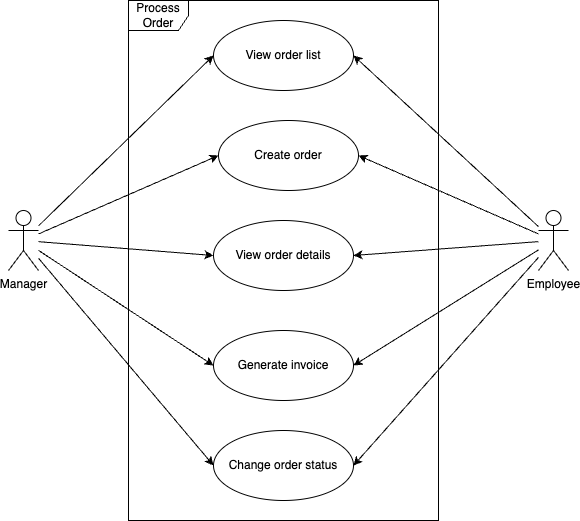

The diagram above was exported from draw.io. Its source (the exported page's mxGraphModel, read from the mxfile embedded in the PNG):
<mxGraphModel dx="-396" dy="689" grid="1" gridSize="10" guides="1" tooltips="1" connect="1" arrows="1" fold="1" page="1" pageScale="1" pageWidth="827" pageHeight="1169" math="0" shadow="0">
  <root>
    <mxCell id="0" />
    <mxCell id="1" parent="0" />
    <mxCell id="7QR_NUI_La9L6VlgCd2t-1" style="edgeStyle=none;shape=connector;rounded=0;orthogonalLoop=1;jettySize=auto;html=1;entryX=1;entryY=0.5;entryDx=0;entryDy=0;labelBackgroundColor=default;strokeColor=default;align=center;verticalAlign=middle;fontFamily=Helvetica;fontSize=11;fontColor=default;endArrow=classic;" edge="1" parent="1" source="7QR_NUI_La9L6VlgCd2t-4" target="7QR_NUI_La9L6VlgCd2t-12">
      <mxGeometry relative="1" as="geometry" />
    </mxCell>
    <mxCell id="7QR_NUI_La9L6VlgCd2t-2" style="edgeStyle=none;shape=connector;rounded=0;orthogonalLoop=1;jettySize=auto;html=1;entryX=1;entryY=0.5;entryDx=0;entryDy=0;labelBackgroundColor=default;strokeColor=default;align=center;verticalAlign=middle;fontFamily=Helvetica;fontSize=11;fontColor=default;endArrow=classic;" edge="1" parent="1" source="7QR_NUI_La9L6VlgCd2t-4" target="7QR_NUI_La9L6VlgCd2t-15">
      <mxGeometry relative="1" as="geometry" />
    </mxCell>
    <mxCell id="7QR_NUI_La9L6VlgCd2t-3" style="edgeStyle=none;shape=connector;rounded=0;orthogonalLoop=1;jettySize=auto;html=1;entryX=1;entryY=0.5;entryDx=0;entryDy=0;labelBackgroundColor=default;strokeColor=default;align=center;verticalAlign=middle;fontFamily=Helvetica;fontSize=11;fontColor=default;endArrow=classic;" edge="1" parent="1" source="7QR_NUI_La9L6VlgCd2t-4" target="7QR_NUI_La9L6VlgCd2t-16">
      <mxGeometry relative="1" as="geometry" />
    </mxCell>
    <mxCell id="7QR_NUI_La9L6VlgCd2t-17" style="edgeStyle=none;shape=connector;rounded=0;orthogonalLoop=1;jettySize=auto;html=1;entryX=1;entryY=0.5;entryDx=0;entryDy=0;labelBackgroundColor=default;strokeColor=default;align=center;verticalAlign=middle;fontFamily=Helvetica;fontSize=11;fontColor=default;endArrow=classic;" edge="1" parent="1" source="7QR_NUI_La9L6VlgCd2t-4" target="7QR_NUI_La9L6VlgCd2t-13">
      <mxGeometry relative="1" as="geometry" />
    </mxCell>
    <mxCell id="7QR_NUI_La9L6VlgCd2t-18" style="edgeStyle=none;shape=connector;rounded=0;orthogonalLoop=1;jettySize=auto;html=1;entryX=1;entryY=0.5;entryDx=0;entryDy=0;labelBackgroundColor=default;strokeColor=default;align=center;verticalAlign=middle;fontFamily=Helvetica;fontSize=11;fontColor=default;endArrow=classic;" edge="1" parent="1" source="7QR_NUI_La9L6VlgCd2t-4" target="7QR_NUI_La9L6VlgCd2t-14">
      <mxGeometry relative="1" as="geometry" />
    </mxCell>
    <mxCell id="7QR_NUI_La9L6VlgCd2t-4" value="Employee" style="shape=umlActor;verticalLabelPosition=bottom;verticalAlign=top;html=1;" vertex="1" parent="1">
      <mxGeometry x="2580" y="800" width="30" height="60" as="geometry" />
    </mxCell>
    <mxCell id="7QR_NUI_La9L6VlgCd2t-5" style="edgeStyle=none;shape=connector;rounded=0;orthogonalLoop=1;jettySize=auto;html=1;entryX=0;entryY=0.5;entryDx=0;entryDy=0;labelBackgroundColor=default;strokeColor=default;align=center;verticalAlign=middle;fontFamily=Helvetica;fontSize=11;fontColor=default;endArrow=classic;" edge="1" parent="1" source="7QR_NUI_La9L6VlgCd2t-10" target="7QR_NUI_La9L6VlgCd2t-12">
      <mxGeometry relative="1" as="geometry" />
    </mxCell>
    <mxCell id="7QR_NUI_La9L6VlgCd2t-6" style="edgeStyle=none;shape=connector;rounded=0;orthogonalLoop=1;jettySize=auto;html=1;entryX=0;entryY=0.5;entryDx=0;entryDy=0;labelBackgroundColor=default;strokeColor=default;align=center;verticalAlign=middle;fontFamily=Helvetica;fontSize=11;fontColor=default;endArrow=classic;" edge="1" parent="1" source="7QR_NUI_La9L6VlgCd2t-10" target="7QR_NUI_La9L6VlgCd2t-14">
      <mxGeometry relative="1" as="geometry" />
    </mxCell>
    <mxCell id="7QR_NUI_La9L6VlgCd2t-7" style="edgeStyle=none;shape=connector;rounded=0;orthogonalLoop=1;jettySize=auto;html=1;labelBackgroundColor=default;strokeColor=default;align=center;verticalAlign=middle;fontFamily=Helvetica;fontSize=11;fontColor=default;endArrow=classic;entryX=0;entryY=0.5;entryDx=0;entryDy=0;" edge="1" parent="1" source="7QR_NUI_La9L6VlgCd2t-10" target="7QR_NUI_La9L6VlgCd2t-13">
      <mxGeometry relative="1" as="geometry" />
    </mxCell>
    <mxCell id="7QR_NUI_La9L6VlgCd2t-8" style="edgeStyle=none;shape=connector;rounded=0;orthogonalLoop=1;jettySize=auto;html=1;entryX=0;entryY=0.5;entryDx=0;entryDy=0;labelBackgroundColor=default;strokeColor=default;align=center;verticalAlign=middle;fontFamily=Helvetica;fontSize=11;fontColor=default;endArrow=classic;" edge="1" parent="1" source="7QR_NUI_La9L6VlgCd2t-10" target="7QR_NUI_La9L6VlgCd2t-15">
      <mxGeometry relative="1" as="geometry" />
    </mxCell>
    <mxCell id="7QR_NUI_La9L6VlgCd2t-9" style="edgeStyle=none;shape=connector;rounded=0;orthogonalLoop=1;jettySize=auto;html=1;labelBackgroundColor=default;strokeColor=default;align=center;verticalAlign=middle;fontFamily=Helvetica;fontSize=11;fontColor=default;endArrow=classic;entryX=0;entryY=0.5;entryDx=0;entryDy=0;" edge="1" parent="1" source="7QR_NUI_La9L6VlgCd2t-10" target="7QR_NUI_La9L6VlgCd2t-16">
      <mxGeometry relative="1" as="geometry" />
    </mxCell>
    <mxCell id="7QR_NUI_La9L6VlgCd2t-10" value="Manager" style="shape=umlActor;verticalLabelPosition=bottom;verticalAlign=top;html=1;" vertex="1" parent="1">
      <mxGeometry x="2050" y="800" width="30" height="60" as="geometry" />
    </mxCell>
    <mxCell id="7QR_NUI_La9L6VlgCd2t-11" value="Process Order" style="shape=umlFrame;whiteSpace=wrap;html=1;pointerEvents=0;" vertex="1" parent="1">
      <mxGeometry x="2170" y="590" width="310" height="520" as="geometry" />
    </mxCell>
    <mxCell id="7QR_NUI_La9L6VlgCd2t-12" value="View order details" style="ellipse;whiteSpace=wrap;html=1;" vertex="1" parent="1">
      <mxGeometry x="2255" y="810" width="140" height="70" as="geometry" />
    </mxCell>
    <mxCell id="7QR_NUI_La9L6VlgCd2t-13" value="Generate invoice" style="ellipse;whiteSpace=wrap;html=1;" vertex="1" parent="1">
      <mxGeometry x="2255" y="920" width="140" height="70" as="geometry" />
    </mxCell>
    <mxCell id="7QR_NUI_La9L6VlgCd2t-14" value="Change order status" style="ellipse;whiteSpace=wrap;html=1;" vertex="1" parent="1">
      <mxGeometry x="2255" y="1020" width="140" height="70" as="geometry" />
    </mxCell>
    <mxCell id="7QR_NUI_La9L6VlgCd2t-15" value="View order list" style="ellipse;whiteSpace=wrap;html=1;" vertex="1" parent="1">
      <mxGeometry x="2255" y="610" width="140" height="70" as="geometry" />
    </mxCell>
    <mxCell id="7QR_NUI_La9L6VlgCd2t-16" value="Create order" style="ellipse;whiteSpace=wrap;html=1;" vertex="1" parent="1">
      <mxGeometry x="2260" y="710" width="140" height="70" as="geometry" />
    </mxCell>
  </root>
</mxGraphModel>